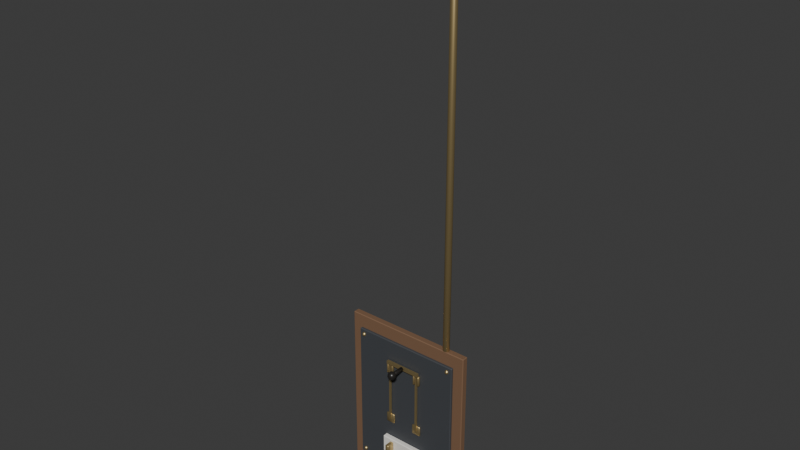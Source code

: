 # Source: study_breaker_board.blend  (saved by Blender 5.2.44; exported with 4.5.12 LTS)
import bpy
from mathutils import Matrix  # noqa: F401  (used for matrix-valued properties, if any)

bpy.ops.wm.read_factory_settings(use_empty=True)
scene = bpy.context.scene
scene.name = 'Scene'

# ---- collections
col_collection = bpy.data.collections.new('Collection'); scene.collection.children.link(col_collection)

# ---- materials (node trees are filled in below, after node groups)
mat_breaker_walnut = bpy.data.materials.new('Breaker walnut')
mat_breaker_walnut.use_backface_culling = True
mat_breaker_slate = bpy.data.materials.new('Breaker slate')
mat_breaker_slate.use_backface_culling = True
mat_breaker_porcelain = bpy.data.materials.new('Breaker porcelain')
mat_breaker_porcelain.use_backface_culling = True
mat_breaker_brass = bpy.data.materials.new('Breaker brass')
mat_breaker_brass.use_backface_culling = True
mat_breaker_ebonite = bpy.data.materials.new('Breaker ebonite')
mat_breaker_ebonite.use_backface_culling = True

# ---- material node trees
mat_breaker_walnut.use_nodes = True; mat_breaker_walnut.node_tree.nodes.clear()
_N = mat_breaker_walnut.node_tree.nodes; _L = mat_breaker_walnut.node_tree.links
n0 = _N.new('ShaderNodeBsdfPrincipled'); n0.name = 'Principled BSDF'; n0.location = (-200, 100)
n0.inputs[0].default_value = (0.2, 0.11, 0.06, 1.0)
n0.inputs[2].default_value = 0.75
n0.inputs[10].default_value = 0.005
n1 = _N.new('ShaderNodeOutputMaterial'); n1.name = 'Material Output'; n1.location = (200, 100)
_L.new(n0.outputs[0], n1.inputs[0])
n1.is_active_output = True
mat_breaker_slate.use_nodes = True; mat_breaker_slate.node_tree.nodes.clear()
_N = mat_breaker_slate.node_tree.nodes; _L = mat_breaker_slate.node_tree.links
n0 = _N.new('ShaderNodeBsdfPrincipled'); n0.name = 'Principled BSDF'; n0.location = (-200, 100)
n0.inputs[0].default_value = (0.055, 0.06, 0.068, 1.0)
n0.inputs[2].default_value = 0.6
n0.inputs[10].default_value = 0.005
n1 = _N.new('ShaderNodeOutputMaterial'); n1.name = 'Material Output'; n1.location = (200, 100)
_L.new(n0.outputs[0], n1.inputs[0])
n1.is_active_output = True
mat_breaker_porcelain.use_nodes = True; mat_breaker_porcelain.node_tree.nodes.clear()
_N = mat_breaker_porcelain.node_tree.nodes; _L = mat_breaker_porcelain.node_tree.links
n0 = _N.new('ShaderNodeBsdfPrincipled'); n0.name = 'Principled BSDF'; n0.location = (-200, 100)
n0.inputs[0].default_value = (0.86, 0.84, 0.78, 1.0)
n0.inputs[2].default_value = 0.3
n0.inputs[10].default_value = 0.005
n1 = _N.new('ShaderNodeOutputMaterial'); n1.name = 'Material Output'; n1.location = (200, 100)
_L.new(n0.outputs[0], n1.inputs[0])
n1.is_active_output = True
mat_breaker_brass.use_nodes = True; mat_breaker_brass.node_tree.nodes.clear()
_N = mat_breaker_brass.node_tree.nodes; _L = mat_breaker_brass.node_tree.links
n0 = _N.new('ShaderNodeBsdfPrincipled'); n0.name = 'Principled BSDF'; n0.location = (-200, 100)
n0.inputs[0].default_value = (0.62, 0.47, 0.22, 1.0)
n0.inputs[1].default_value = 0.85
n0.inputs[2].default_value = 0.4
n0.inputs[10].default_value = 0.005
n1 = _N.new('ShaderNodeOutputMaterial'); n1.name = 'Material Output'; n1.location = (200, 100)
_L.new(n0.outputs[0], n1.inputs[0])
n1.is_active_output = True
mat_breaker_ebonite.use_nodes = True; mat_breaker_ebonite.node_tree.nodes.clear()
_N = mat_breaker_ebonite.node_tree.nodes; _L = mat_breaker_ebonite.node_tree.links
n0 = _N.new('ShaderNodeBsdfPrincipled'); n0.name = 'Principled BSDF'; n0.location = (-200, 100)
n0.inputs[0].default_value = (0.02, 0.018, 0.016, 1.0)
n0.inputs[2].default_value = 0.35
n0.inputs[10].default_value = 0.005
n1 = _N.new('ShaderNodeOutputMaterial'); n1.name = 'Material Output'; n1.location = (200, 100)
_L.new(n0.outputs[0], n1.inputs[0])
n1.is_active_output = True

# ---- world
world_world = bpy.data.worlds.new('World'); scene.world = world_world
world_world.use_nodes = True; world_world.node_tree.nodes.clear()
_N = world_world.node_tree.nodes; _L = world_world.node_tree.links
n0 = _N.new('ShaderNodeOutputWorld'); n0.name = 'World Output'; n0.location = (200, 100)
n1 = _N.new('ShaderNodeBackground'); n1.name = 'Background'; n1.location = (-200, 100)
n1.inputs[0].default_value = (0.05088, 0.05088, 0.05088, 1.0)
_L.new(n1.outputs[0], n0.inputs[0])
n0.is_active_output = True
world_world.color = (0.05088, 0.05088, 0.05088)
world_world.sun_shadow_jitter_overblur = 0.0

# ---- meshes
me_breaker_board_mesh = bpy.data.meshes.new('Breaker_Board_mesh')
me_breaker_board_mesh.from_pydata([(-0.25, -0.025, -0.33), (0.25, -0.025, -0.33), (0.25, 0.0, -0.33), (-0.25, 0.0, -0.33), (-0.25, -0.025, 0.33), (0.25, -0.025, 0.33), (0.25, 0.0, 0.33), (-0.25, 0.0, 0.33), (-0.21, -0.037, -0.28), (0.21, -0.037, -0.28), (0.21, -0.025, -0.28), (-0.21, -0.025, -0.28), (-0.21, -0.037, 0.28), (0.21, -0.037, 0.28), (0.21, -0.025, 0.28), (-0.21, -0.025, 0.28), (-0.19, -0.037, -0.251), (-0.1855, -0.0415, 0.2664), (-0.19, -0.028, -0.26), (-0.1836, -0.04336, 0.26), (-0.19, -0.037, -0.269), (-0.1855, -0.0415, 0.2536), (-0.1855, -0.0325, -0.2536), (-0.1836, -0.03064, -0.26), (-0.1855, -0.0325, -0.2664), (-0.19, -0.037, 0.251), (0.1945, -0.0415, -0.2536), (-0.1836, -0.037, -0.2536), (-0.181, -0.037, -0.26), (-0.1836, -0.037, -0.2664), (-0.1836, -0.037, 0.2536), (-0.181, -0.037, 0.26), (-0.1855, -0.0415, -0.2536), (-0.1836, -0.04336, -0.26), (-0.1855, -0.0415, -0.2664), (-0.1836, -0.037, 0.2664), (-0.19, -0.037, 0.269), (-0.19, -0.04336, -0.2536), (-0.19, -0.046, -0.26), (-0.19, -0.04336, -0.2664), (0.1964, -0.04336, -0.26), (-0.1855, -0.0325, 0.2664), (-0.1945, -0.0415, -0.2536), (-0.1964, -0.04336, -0.26), (-0.1945, -0.0415, -0.2664), (-0.1836, -0.03064, 0.26), (-0.1855, -0.0325, 0.2536), (-0.1964, -0.037, -0.2536), (-0.199, -0.037, -0.26), (-0.1964, -0.037, -0.2664), (0.1945, -0.0415, -0.2664), (0.19, -0.037, -0.269), (-0.1945, -0.0325, -0.2536), (-0.1964, -0.03064, -0.26), (-0.1945, -0.0325, -0.2664), (0.1945, -0.0415, 0.2664), (-0.19, -0.028, 0.26), (-0.19, -0.03064, -0.2536), (0.1964, -0.037, -0.2664), (-0.19, -0.03064, -0.2664), (0.199, -0.037, -0.26), (0.1964, -0.037, -0.2536), (-0.19, -0.04336, 0.2664), (-0.19, -0.046, 0.26), (-0.19, -0.04336, 0.2536), (0.19, -0.037, -0.251), (0.1964, -0.04336, 0.26), (-0.1945, -0.0415, 0.2664), (-0.1964, -0.04336, 0.26), (-0.1945, -0.0415, 0.2536), (0.1945, -0.0325, -0.2536), (0.1964, -0.03064, -0.26), (-0.1964, -0.037, 0.2664), (-0.199, -0.037, 0.26), (-0.1964, -0.037, 0.2536), (0.1945, -0.0325, -0.2664), (0.1945, -0.0415, 0.2536), (-0.1945, -0.0325, 0.2664), (-0.1964, -0.03064, 0.26), (-0.1945, -0.0325, 0.2536), (0.19, -0.037, 0.251), (-0.042, -0.037, -0.07), (-0.19, -0.03064, 0.2664), (0.19, -0.028, -0.26), (-0.19, -0.03064, 0.2536), (0.1964, -0.037, 0.2536), (0.199, -0.037, 0.26), (0.1964, -0.037, 0.2664), (0.19, -0.04336, -0.2536), (0.19, -0.046, -0.26), (0.19, -0.04336, -0.2664), (0.19, -0.037, 0.269), (-0.042, -0.045, -0.07), (0.1855, -0.0415, -0.2536), (0.1836, -0.04336, -0.26), (0.1855, -0.0415, -0.2664), (0.1945, -0.0325, 0.2664), (0.1964, -0.03064, 0.26), (0.1836, -0.037, -0.2536), (0.181, -0.037, -0.26), (0.1836, -0.037, -0.2664), (0.1945, -0.0325, 0.2536), (-0.078, -0.045, -0.07), (0.1855, -0.0325, -0.2536), (0.1836, -0.03064, -0.26), (0.1855, -0.0325, -0.2664), (-0.054, -0.037, 0.19), (-0.046, -0.037, 0.19), (0.19, -0.03064, -0.2536), (0.19, -0.028, 0.26), (0.19, -0.03064, -0.2664), (-0.046, -0.049, 0.19), (-0.054, -0.049, 0.19), (-0.054, -0.037, 0.15), (0.19, -0.04336, 0.2664), (0.19, -0.046, 0.26), (0.19, -0.04336, 0.2536), (-0.046, -0.037, 0.15), (-0.046, -0.049, 0.15), (0.1855, -0.0415, 0.2664), (0.1836, -0.04336, 0.26), (0.1855, -0.0415, 0.2536), (-0.054, -0.049, 0.15), (-0.074, -0.037, 0.19), (0.1836, -0.037, 0.2664), (0.181, -0.037, 0.26), (0.1836, -0.037, 0.2536), (-0.066, -0.037, 0.19), (-0.066, -0.049, 0.19), (0.1855, -0.0325, 0.2664), (0.1836, -0.03064, 0.26), (0.1855, -0.0325, 0.2536), (-0.074, -0.049, 0.19), (-0.074, -0.037, 0.15), (0.19, -0.03064, 0.2664), (-0.066, -0.037, 0.15), (0.19, -0.03064, 0.2536), (-0.066, -0.049, 0.15), (-0.074, -0.049, 0.15), (-0.078, -0.037, -0.07), (-0.078, -0.045, -0.03), (-0.042, -0.045, -0.03), (-0.042, -0.037, -0.03), (-0.078, -0.037, -0.03), (0.046, -0.049, 0.15), (0.054, -0.049, 0.15), (0.054, -0.037, 0.15), (0.046, -0.037, 0.15), (0.046, -0.049, 0.19), (0.054, -0.049, 0.19), (0.054, -0.037, 0.19), (0.046, -0.037, 0.19), (0.066, -0.049, 0.15), (0.074, -0.049, 0.15), (0.074, -0.037, 0.15), (0.066, -0.037, 0.15), (0.066, -0.049, 0.19), (0.074, -0.049, 0.19), (0.074, -0.037, 0.19), (0.066, -0.037, 0.19), (0.042, -0.045, -0.07), (0.078, -0.045, -0.07), (0.078, -0.037, -0.07), (0.042, -0.037, -0.07), (0.042, -0.045, -0.03), (0.078, -0.045, -0.03), (0.078, -0.037, -0.03), (0.042, -0.037, -0.03), (-0.085, -0.057, -0.205), (0.085, -0.057, -0.205), (0.085, -0.037, -0.205), (-0.085, -0.037, -0.205), (-0.085, -0.057, -0.135), (0.085, -0.057, -0.135), (0.085, -0.037, -0.135), (-0.085, -0.037, -0.135), (-0.05, -0.089, -0.196), (-0.034, -0.089, -0.196), (-0.034, -0.057, -0.196), (-0.05, -0.057, -0.196), (-0.05, -0.089, -0.144), (-0.034, -0.089, -0.144), (-0.034, -0.057, -0.144), (-0.05, -0.057, -0.144), (0.034, -0.089, -0.196), (0.05, -0.089, -0.196), (0.05, -0.057, -0.196), (0.034, -0.057, -0.196), (0.034, -0.089, -0.144), (0.05, -0.089, -0.144), (0.05, -0.057, -0.144), (0.034, -0.057, -0.144), (0.17, -0.003, 0.33), (0.17, -0.003, 1.89), (0.1792, -0.006808, 0.33), (0.1792, -0.006808, 1.89), (0.183, -0.016, 0.33), (0.183, -0.016, 1.89), (0.1792, -0.02519, 0.33), (0.1792, -0.02519, 1.89), (0.17, -0.029, 0.33), (0.17, -0.029, 1.89), (0.1608, -0.02519, 0.33), (0.1608, -0.02519, 1.89), (0.157, -0.016, 0.33), (0.157, -0.016, 1.89), (0.1608, -0.006808, 0.33), (0.1608, -0.006808, 1.89)], [], [(0, 3, 2, 1), (4, 5, 6, 7), (0, 1, 5, 4), (1, 2, 6, 5), (2, 3, 7, 6), (3, 0, 4, 7), (8, 11, 10, 9), (12, 13, 14, 15), (8, 9, 13, 12), (9, 10, 14, 13), (10, 11, 15, 14), (11, 8, 12, 15), (20, 59, 24), (18, 57, 22, 23), (59, 18, 23, 24), (57, 16, 22), (20, 24, 29), (23, 22, 27, 28), (24, 23, 28, 29), (22, 16, 27), (20, 29, 34), (28, 27, 32, 33), (29, 28, 33, 34), (27, 16, 32), (20, 34, 39), (33, 32, 37, 38), (34, 33, 38, 39), (32, 16, 37), (20, 39, 44), (38, 37, 42, 43), (39, 38, 43, 44), (37, 16, 42), (42, 16, 47), (20, 44, 49), (43, 42, 47, 48), (44, 43, 48, 49), (49, 48, 53, 54), (47, 16, 52), (20, 49, 54), (48, 47, 52, 53), (54, 53, 18, 59), (52, 16, 57), (20, 54, 59), (53, 52, 57, 18), (56, 82, 41, 45), (84, 56, 45, 46), (25, 84, 46), (82, 36, 41), (25, 46, 30), (45, 41, 35, 31), (46, 45, 31, 30), (41, 36, 35), (31, 35, 17, 19), (35, 36, 17), (30, 31, 19, 21), (25, 30, 21), (17, 36, 62), (21, 19, 63, 64), (19, 17, 62, 63), (25, 21, 64), (62, 36, 67), (25, 64, 69), (63, 62, 67, 68), (64, 63, 68, 69), (68, 67, 72, 73), (25, 69, 74), (67, 36, 72), (69, 68, 73, 74), (74, 73, 78, 79), (73, 72, 77, 78), (25, 74, 79), (72, 36, 77), (77, 36, 82), (79, 78, 56, 84), (78, 77, 82, 56), (25, 79, 84), (110, 83, 71, 75), (51, 110, 75), (108, 65, 70), (83, 108, 70, 71), (75, 71, 60, 58), (70, 65, 61), (51, 75, 58), (71, 70, 61, 60), (58, 60, 40, 50), (60, 61, 26, 40), (51, 58, 50), (61, 65, 26), (26, 65, 88), (51, 50, 90), (40, 26, 88, 89), (50, 40, 89, 90), (88, 65, 93), (51, 90, 95), (89, 88, 93, 94), (90, 89, 94, 95), (93, 65, 98), (95, 94, 99, 100), (94, 93, 98, 99), (51, 95, 100), (51, 100, 105), (98, 65, 103), (100, 99, 104, 105), (99, 98, 103, 104), (104, 103, 108, 83), (51, 105, 110), (103, 65, 108), (105, 104, 83, 110), (136, 109, 97, 101), (80, 136, 101), (134, 91, 96), (109, 134, 96, 97), (80, 101, 85), (97, 96, 87, 86), (96, 91, 87), (101, 97, 86, 85), (86, 87, 55, 66), (80, 85, 76), (87, 91, 55), (85, 86, 66, 76), (80, 76, 116), (66, 55, 114, 115), (76, 66, 115, 116), (55, 91, 114), (115, 114, 119, 120), (80, 116, 121), (116, 115, 120, 121), (114, 91, 119), (120, 119, 124, 125), (80, 121, 126), (119, 91, 124), (121, 120, 125, 126), (125, 124, 129, 130), (80, 126, 131), (124, 91, 129), (126, 125, 130, 131), (131, 130, 109, 136), (130, 129, 134, 109), (80, 131, 136), (129, 91, 134), (138, 133, 135, 137), (132, 128, 127, 123), (138, 137, 128, 132), (137, 135, 127, 128), (135, 133, 123, 127), (133, 138, 132, 123), (122, 113, 117, 118), (112, 111, 107, 106), (122, 118, 111, 112), (118, 117, 107, 111), (117, 113, 106, 107), (113, 122, 112, 106), (102, 139, 81, 92), (140, 141, 142, 143), (102, 92, 141, 140), (92, 81, 142, 141), (81, 139, 143, 142), (139, 102, 140, 143), (144, 147, 146, 145), (148, 149, 150, 151), (144, 145, 149, 148), (145, 146, 150, 149), (146, 147, 151, 150), (147, 144, 148, 151), (152, 155, 154, 153), (156, 157, 158, 159), (152, 153, 157, 156), (153, 154, 158, 157), (154, 155, 159, 158), (155, 152, 156, 159), (160, 163, 162, 161), (164, 165, 166, 167), (160, 161, 165, 164), (161, 162, 166, 165), (162, 163, 167, 166), (163, 160, 164, 167), (168, 171, 170, 169), (172, 173, 174, 175), (168, 169, 173, 172), (169, 170, 174, 173), (170, 171, 175, 174), (171, 168, 172, 175), (176, 179, 178, 177), (180, 181, 182, 183), (176, 177, 181, 180), (177, 178, 182, 181), (178, 179, 183, 182), (179, 176, 180, 183), (184, 187, 186, 185), (188, 189, 190, 191), (184, 185, 189, 188), (185, 186, 190, 189), (186, 187, 191, 190), (187, 184, 188, 191), (192, 193, 195, 194), (194, 195, 197, 196), (196, 197, 199, 198), (198, 199, 201, 200), (200, 201, 203, 202), (202, 203, 205, 204), (195, 193, 207, 205, 203, 201, 199, 197), (204, 205, 207, 206), (206, 207, 193, 192), (192, 194, 196, 198, 200, 202, 204, 206)])
me_breaker_board_mesh.polygons.foreach_set('use_smooth', [0, 0, 0, 0, 0, 0, 0, 0, 0, 0, 0, 0, 1, 1, 1, 1, 1, 1, 1, 1, 1, 1, 1, 1, 1, 1, 1, 1, 1, 1, 1, 1, 1, 1, 1, 1, 1, 1, 1, 1, 1, 1, 1, 1, 1, 1, 1, 1, 1, 1, 1, 1, 1, 1, 1, 1, 1, 1, 1, 1, 1, 1, 1, 1, 1, 1, 1, 1, 1, 1, 1, 1, 1, 1, 1, 1, 1, 1, 1, 1, 1, 1, 1, 1, 1, 1, 1, 1, 1, 1, 1, 1, 1, 1, 1, 1, 1, 1, 1, 1, 1, 1, 1, 1, 1, 1, 1, 1, 1, 1, 1, 1, 1, 1, 1, 1, 1, 1, 1, 1, 1, 1, 1, 1, 1, 1, 1, 1, 1, 1, 1, 1, 1, 1, 1, 1, 1, 1, 1, 1, 1, 1, 1, 1, 1, 1, 1, 1, 1, 1, 1, 1, 1, 1, 1, 1, 1, 1, 1, 1, 1, 1, 1, 1, 1, 1, 1, 1, 1, 1, 1, 1, 1, 1, 1, 1, 0, 0, 0, 0, 0, 0, 1, 1, 1, 1, 1, 1, 1, 1, 1, 1, 1, 1, 1, 1, 1, 1, 1, 1, 1, 1, 1, 0])
me_breaker_board_mesh.polygons.foreach_set('material_index', [0, 0, 0, 0, 0, 0, 1, 1, 1, 1, 1, 1, 3, 3, 3, 3, 3, 3, 3, 3, 3, 3, 3, 3, 3, 3, 3, 3, 3, 3, 3, 3, 3, 3, 3, 3, 3, 3, 3, 3, 3, 3, 3, 3, 3, 3, 3, 3, 3, 3, 3, 3, 3, 3, 3, 3, 3, 3, 3, 3, 3, 3, 3, 3, 3, 3, 3, 3, 3, 3, 3, 3, 3, 3, 3, 3, 3, 3, 3, 3, 3, 3, 3, 3, 3, 3, 3, 3, 3, 3, 3, 3, 3, 3, 3, 3, 3, 3, 3, 3, 3, 3, 3, 3, 3, 3, 3, 3, 3, 3, 3, 3, 3, 3, 3, 3, 3, 3, 3, 3, 3, 3, 3, 3, 3, 3, 3, 3, 3, 3, 3, 3, 3, 3, 3, 3, 3, 3, 3, 3, 3, 3, 3, 3, 3, 3, 3, 3, 3, 3, 3, 3, 3, 3, 3, 3, 3, 3, 3, 3, 3, 3, 3, 3, 3, 3, 3, 3, 3, 3, 3, 3, 3, 3, 3, 3, 2, 2, 2, 2, 2, 2, 3, 3, 3, 3, 3, 3, 3, 3, 3, 3, 3, 3, 3, 3, 3, 3, 3, 3, 3, 3, 3, 0])
_uv = me_breaker_board_mesh.uv_layers.new(name='Float2')
_uv.uv.foreach_set('vector', [-0.5, -0.05, -0.5, 0.0, 0.5, 0.0, 0.5, -0.05, -0.5, -0.05, 0.5, -0.05, 0.5, 0.0, -0.5, 0.0, -0.5, -0.66, 0.5, -0.66, 0.5, 0.66, -0.5, 0.66, -0.05, -0.66, 0.0, -0.66, 0.0, 0.66, -0.05, 0.66, 0.5, -0.66, -0.5, -0.66, -0.5, 0.66, 0.5, 0.66, 0.0, -0.66, -0.05, -0.66, -0.05, 0.66, 0.0, 0.66, -0.42, -0.074, -0.42, -0.05, 0.42, -0.05, 0.42, -0.074, -0.42, -0.074, 0.42, -0.074, 0.42, -0.05, -0.42, -0.05, -0.42, -0.56, 0.42, -0.56, 0.42, 0.56, -0.42, 0.56, -0.074, -0.56, -0.05, -0.56, -0.05, 0.56, -0.074, 0.56, 0.42, -0.56, -0.42, -0.56, -0.42, 0.56, 0.42, 0.56, -0.05, -0.56, -0.074, -0.56, -0.074, 0.56, -0.05, 0.56, -0.38, -0.074, -0.38, -0.06127, -0.371, -0.065, -0.38, -0.52, -0.38, -0.5073, -0.371, -0.5073, -0.3673, -0.52, -0.38, -0.5327, -0.38, -0.52, -0.3673, -0.52, -0.371, -0.5327, -0.38, -0.06127, -0.38, -0.074, -0.371, -0.065, -0.38, -0.074, -0.371, -0.065, -0.3673, -0.074, -0.06127, -0.52, -0.065, -0.5073, -0.074, -0.5073, -0.074, -0.52, -0.065, -0.5327, -0.06127, -0.52, -0.074, -0.52, -0.074, -0.5327, -0.371, -0.065, -0.38, -0.074, -0.3673, -0.074, -0.38, -0.074, -0.3673, -0.074, -0.371, -0.083, -0.074, -0.52, -0.074, -0.5073, -0.083, -0.5073, -0.08673, -0.52, -0.074, -0.5327, -0.074, -0.52, -0.08673, -0.52, -0.083, -0.5327, -0.3673, -0.074, -0.38, -0.074, -0.371, -0.083, -0.38, -0.074, -0.371, -0.083, -0.38, -0.08673, -0.3673, -0.52, -0.371, -0.5073, -0.38, -0.5073, -0.38, -0.52, -0.371, -0.5327, -0.3673, -0.52, -0.38, -0.52, -0.38, -0.5327, -0.371, -0.083, -0.38, -0.074, -0.38, -0.08673, -0.38, -0.074, -0.38, -0.08673, -0.389, -0.083, -0.38, -0.52, -0.38, -0.5073, -0.389, -0.5073, -0.3927, -0.52, -0.38, -0.5327, -0.38, -0.52, -0.3927, -0.52, -0.389, -0.5327, -0.38, -0.08673, -0.38, -0.074, -0.389, -0.083, -0.389, -0.083, -0.38, -0.074, -0.3927, -0.074, -0.38, -0.074, -0.389, -0.083, -0.3927, -0.074, -0.08673, -0.52, -0.083, -0.5073, -0.074, -0.5073, -0.074, -0.52, -0.083, -0.5327, -0.08673, -0.52, -0.074, -0.52, -0.074, -0.5327, -0.074, -0.5327, -0.074, -0.52, -0.06127, -0.52, -0.065, -0.5327, -0.3927, -0.074, -0.38, -0.074, -0.389, -0.065, -0.38, -0.074, -0.3927, -0.074, -0.389, -0.065, -0.074, -0.52, -0.074, -0.5073, -0.065, -0.5073, -0.06127, -0.52, -0.389, -0.5327, -0.3927, -0.52, -0.38, -0.52, -0.38, -0.5327, -0.389, -0.065, -0.38, -0.074, -0.38, -0.06127, -0.38, -0.074, -0.389, -0.065, -0.38, -0.06127, -0.3927, -0.52, -0.389, -0.5073, -0.38, -0.5073, -0.38, -0.52, -0.38, 0.52, -0.38, 0.5327, -0.371, 0.5327, -0.3673, 0.52, -0.38, 0.5073, -0.38, 0.52, -0.3673, 0.52, -0.371, 0.5073, -0.38, -0.074, -0.38, -0.06127, -0.371, -0.065, -0.38, -0.06127, -0.38, -0.074, -0.371, -0.065, -0.38, -0.074, -0.371, -0.065, -0.3673, -0.074, -0.06127, 0.52, -0.065, 0.5327, -0.074, 0.5327, -0.074, 0.52, -0.065, 0.5073, -0.06127, 0.52, -0.074, 0.52, -0.074, 0.5073, -0.371, -0.065, -0.38, -0.074, -0.3673, -0.074, -0.074, 0.52, -0.074, 0.5327, -0.083, 0.5327, -0.08673, 0.52, -0.3673, -0.074, -0.38, -0.074, -0.371, -0.083, -0.074, 0.5073, -0.074, 0.52, -0.08673, 0.52, -0.083, 0.5073, -0.38, -0.074, -0.3673, -0.074, -0.371, -0.083, -0.371, -0.083, -0.38, -0.074, -0.38, -0.08673, -0.371, 0.5073, -0.3673, 0.52, -0.38, 0.52, -0.38, 0.5073, -0.3673, 0.52, -0.371, 0.5327, -0.38, 0.5327, -0.38, 0.52, -0.38, -0.074, -0.371, -0.083, -0.38, -0.08673, -0.38, -0.08673, -0.38, -0.074, -0.389, -0.083, -0.38, -0.074, -0.38, -0.08673, -0.389, -0.083, -0.38, 0.52, -0.38, 0.5327, -0.389, 0.5327, -0.3927, 0.52, -0.38, 0.5073, -0.38, 0.52, -0.3927, 0.52, -0.389, 0.5073, -0.08673, 0.52, -0.083, 0.5327, -0.074, 0.5327, -0.074, 0.52, -0.38, -0.074, -0.389, -0.083, -0.3927, -0.074, -0.389, -0.083, -0.38, -0.074, -0.3927, -0.074, -0.083, 0.5073, -0.08673, 0.52, -0.074, 0.52, -0.074, 0.5073, -0.074, 0.5073, -0.074, 0.52, -0.06127, 0.52, -0.065, 0.5073, -0.074, 0.52, -0.074, 0.5327, -0.065, 0.5327, -0.06127, 0.52, -0.38, -0.074, -0.3927, -0.074, -0.389, -0.065, -0.3927, -0.074, -0.38, -0.074, -0.389, -0.065, -0.389, -0.065, -0.38, -0.074, -0.38, -0.06127, -0.389, 0.5073, -0.3927, 0.52, -0.38, 0.52, -0.38, 0.5073, -0.3927, 0.52, -0.389, 0.5327, -0.38, 0.5327, -0.38, 0.52, -0.38, -0.074, -0.389, -0.065, -0.38, -0.06127, 0.38, -0.5327, 0.38, -0.52, 0.3927, -0.52, 0.389, -0.5327, 0.38, -0.074, 0.38, -0.06127, 0.389, -0.065, 0.38, -0.06127, 0.38, -0.074, 0.389, -0.065, 0.38, -0.52, 0.38, -0.5073, 0.389, -0.5073, 0.3927, -0.52, -0.065, -0.5327, -0.06127, -0.52, -0.074, -0.52, -0.074, -0.5327, 0.389, -0.065, 0.38, -0.074, 0.3927, -0.074, 0.38, -0.074, 0.389, -0.065, 0.3927, -0.074, -0.06127, -0.52, -0.065, -0.5073, -0.074, -0.5073, -0.074, -0.52, -0.074, -0.5327, -0.074, -0.52, -0.08673, -0.52, -0.083, -0.5327, -0.074, -0.52, -0.074, -0.5073, -0.083, -0.5073, -0.08673, -0.52, 0.38, -0.074, 0.3927, -0.074, 0.389, -0.083, 0.3927, -0.074, 0.38, -0.074, 0.389, -0.083, 0.389, -0.083, 0.38, -0.074, 0.38, -0.08673, 0.38, -0.074, 0.389, -0.083, 0.38, -0.08673, 0.3927, -0.52, 0.389, -0.5073, 0.38, -0.5073, 0.38, -0.52, 0.389, -0.5327, 0.3927, -0.52, 0.38, -0.52, 0.38, -0.5327, 0.38, -0.08673, 0.38, -0.074, 0.371, -0.083, 0.38, -0.074, 0.38, -0.08673, 0.371, -0.083, 0.38, -0.52, 0.38, -0.5073, 0.371, -0.5073, 0.3673, -0.52, 0.38, -0.5327, 0.38, -0.52, 0.3673, -0.52, 0.371, -0.5327, 0.371, -0.083, 0.38, -0.074, 0.3673, -0.074, -0.083, -0.5327, -0.08673, -0.52, -0.074, -0.52, -0.074, -0.5327, -0.08673, -0.52, -0.083, -0.5073, -0.074, -0.5073, -0.074, -0.52, 0.38, -0.074, 0.371, -0.083, 0.3673, -0.074, 0.38, -0.074, 0.3673, -0.074, 0.371, -0.065, 0.3673, -0.074, 0.38, -0.074, 0.371, -0.065, -0.074, -0.5327, -0.074, -0.52, -0.06127, -0.52, -0.065, -0.5327, -0.074, -0.52, -0.074, -0.5073, -0.065, -0.5073, -0.06127, -0.52, 0.3673, -0.52, 0.371, -0.5073, 0.38, -0.5073, 0.38, -0.52, 0.38, -0.074, 0.371, -0.065, 0.38, -0.06127, 0.371, -0.065, 0.38, -0.074, 0.38, -0.06127, 0.371, -0.5327, 0.3673, -0.52, 0.38, -0.52, 0.38, -0.5327, 0.38, 0.5073, 0.38, 0.52, 0.3927, 0.52, 0.389, 0.5073, 0.38, -0.074, 0.38, -0.06127, 0.389, -0.065, 0.38, -0.06127, 0.38, -0.074, 0.389, -0.065, 0.38, 0.52, 0.38, 0.5327, 0.389, 0.5327, 0.3927, 0.52, 0.38, -0.074, 0.389, -0.065, 0.3927, -0.074, -0.06127, 0.52, -0.065, 0.5327, -0.074, 0.5327, -0.074, 0.52, 0.389, -0.065, 0.38, -0.074, 0.3927, -0.074, -0.065, 0.5073, -0.06127, 0.52, -0.074, 0.52, -0.074, 0.5073, -0.074, 0.52, -0.074, 0.5327, -0.083, 0.5327, -0.08673, 0.52, 0.38, -0.074, 0.3927, -0.074, 0.389, -0.083, 0.3927, -0.074, 0.38, -0.074, 0.389, -0.083, -0.074, 0.5073, -0.074, 0.52, -0.08673, 0.52, -0.083, 0.5073, 0.38, -0.074, 0.389, -0.083, 0.38, -0.08673, 0.3927, 0.52, 0.389, 0.5327, 0.38, 0.5327, 0.38, 0.52, 0.389, 0.5073, 0.3927, 0.52, 0.38, 0.52, 0.38, 0.5073, 0.389, -0.083, 0.38, -0.074, 0.38, -0.08673, 0.38, 0.52, 0.38, 0.5327, 0.371, 0.5327, 0.3673, 0.52, 0.38, -0.074, 0.38, -0.08673, 0.371, -0.083, 0.38, 0.5073, 0.38, 0.52, 0.3673, 0.52, 0.371, 0.5073, 0.38, -0.08673, 0.38, -0.074, 0.371, -0.083, -0.08673, 0.52, -0.083, 0.5327, -0.074, 0.5327, -0.074, 0.52, 0.38, -0.074, 0.371, -0.083, 0.3673, -0.074, 0.371, -0.083, 0.38, -0.074, 0.3673, -0.074, -0.083, 0.5073, -0.08673, 0.52, -0.074, 0.52, -0.074, 0.5073, -0.074, 0.52, -0.074, 0.5327, -0.065, 0.5327, -0.06127, 0.52, 0.38, -0.074, 0.3673, -0.074, 0.371, -0.065, 0.3673, -0.074, 0.38, -0.074, 0.371, -0.065, -0.074, 0.5073, -0.074, 0.52, -0.06127, 0.52, -0.065, 0.5073, 0.371, 0.5073, 0.3673, 0.52, 0.38, 0.52, 0.38, 0.5073, 0.3673, 0.52, 0.371, 0.5327, 0.38, 0.5327, 0.38, 0.52, 0.38, -0.074, 0.371, -0.065, 0.38, -0.06127, 0.371, -0.065, 0.38, -0.074, 0.38, -0.06127, -0.148, -0.098, -0.148, -0.074, -0.132, -0.074, -0.132, -0.098, -0.148, -0.098, -0.132, -0.098, -0.132, -0.074, -0.148, -0.074, -0.148, 0.3, -0.132, 0.3, -0.132, 0.38, -0.148, 0.38, -0.098, 0.3, -0.074, 0.3, -0.074, 0.38, -0.098, 0.38, -0.132, 0.3, -0.148, 0.3, -0.148, 0.38, -0.132, 0.38, -0.074, 0.3, -0.098, 0.3, -0.098, 0.38, -0.074, 0.38, -0.108, -0.098, -0.108, -0.074, -0.092, -0.074, -0.092, -0.098, -0.108, -0.098, -0.092, -0.098, -0.092, -0.074, -0.108, -0.074, -0.108, 0.3, -0.092, 0.3, -0.092, 0.38, -0.108, 0.38, -0.098, 0.3, -0.074, 0.3, -0.074, 0.38, -0.098, 0.38, -0.092, 0.3, -0.108, 0.3, -0.108, 0.38, -0.092, 0.38, -0.074, 0.3, -0.098, 0.3, -0.098, 0.38, -0.074, 0.38, -0.156, -0.09, -0.156, -0.074, -0.084, -0.074, -0.084, -0.09, -0.156, -0.09, -0.084, -0.09, -0.084, -0.074, -0.156, -0.074, -0.156, -0.14, -0.084, -0.14, -0.084, -0.06, -0.156, -0.06, -0.09, -0.14, -0.074, -0.14, -0.074, -0.06, -0.09, -0.06, -0.084, -0.14, -0.156, -0.14, -0.156, -0.06, -0.084, -0.06, -0.074, -0.14, -0.09, -0.14, -0.09, -0.06, -0.074, -0.06, 0.092, -0.098, 0.092, -0.074, 0.108, -0.074, 0.108, -0.098, 0.092, -0.098, 0.108, -0.098, 0.108, -0.074, 0.092, -0.074, 0.092, 0.3, 0.108, 0.3, 0.108, 0.38, 0.092, 0.38, -0.098, 0.3, -0.074, 0.3, -0.074, 0.38, -0.098, 0.38, 0.108, 0.3, 0.092, 0.3, 0.092, 0.38, 0.108, 0.38, -0.074, 0.3, -0.098, 0.3, -0.098, 0.38, -0.074, 0.38, 0.132, -0.098, 0.132, -0.074, 0.148, -0.074, 0.148, -0.098, 0.132, -0.098, 0.148, -0.098, 0.148, -0.074, 0.132, -0.074, 0.132, 0.3, 0.148, 0.3, 0.148, 0.38, 0.132, 0.38, -0.098, 0.3, -0.074, 0.3, -0.074, 0.38, -0.098, 0.38, 0.148, 0.3, 0.132, 0.3, 0.132, 0.38, 0.148, 0.38, -0.074, 0.3, -0.098, 0.3, -0.098, 0.38, -0.074, 0.38, 0.084, -0.09, 0.084, -0.074, 0.156, -0.074, 0.156, -0.09, 0.084, -0.09, 0.156, -0.09, 0.156, -0.074, 0.084, -0.074, 0.084, -0.14, 0.156, -0.14, 0.156, -0.06, 0.084, -0.06, -0.09, -0.14, -0.074, -0.14, -0.074, -0.06, -0.09, -0.06, 0.156, -0.14, 0.084, -0.14, 0.084, -0.06, 0.156, -0.06, -0.074, -0.14, -0.09, -0.14, -0.09, -0.06, -0.074, -0.06, -0.17, -0.114, -0.17, -0.074, 0.17, -0.074, 0.17, -0.114, -0.17, -0.114, 0.17, -0.114, 0.17, -0.074, -0.17, -0.074, -0.17, -0.41, 0.17, -0.41, 0.17, -0.27, -0.17, -0.27, -0.114, -0.41, -0.074, -0.41, -0.074, -0.27, -0.114, -0.27, 0.17, -0.41, -0.17, -0.41, -0.17, -0.27, 0.17, -0.27, -0.074, -0.41, -0.114, -0.41, -0.114, -0.27, -0.074, -0.27, -0.1, -0.178, -0.1, -0.114, -0.068, -0.114, -0.068, -0.178, -0.1, -0.178, -0.068, -0.178, -0.068, -0.114, -0.1, -0.114, -0.1, -0.392, -0.068, -0.392, -0.068, -0.288, -0.1, -0.288, -0.178, -0.392, -0.114, -0.392, -0.114, -0.288, -0.178, -0.288, -0.068, -0.392, -0.1, -0.392, -0.1, -0.288, -0.068, -0.288, -0.114, -0.392, -0.178, -0.392, -0.178, -0.288, -0.114, -0.288, 0.068, -0.178, 0.068, -0.114, 0.1, -0.114, 0.1, -0.178, 0.068, -0.178, 0.1, -0.178, 0.1, -0.114, 0.068, -0.114, 0.068, -0.392, 0.1, -0.392, 0.1, -0.288, 0.068, -0.288, -0.178, -0.392, -0.114, -0.392, -0.114, -0.288, -0.178, -0.288, 0.1, -0.392, 0.068, -0.392, 0.068, -0.288, 0.1, -0.288, -0.114, -0.392, -0.178, -0.392, -0.178, -0.288, -0.114, -0.288, 0.34, 0.66, 0.34, 3.78, 0.3584, 3.78, 0.3584, 0.66, -0.01362, 0.66, -0.01362, 3.78, -0.032, 3.78, -0.032, 0.66, -0.032, 0.66, -0.032, 3.78, -0.05038, 3.78, -0.05038, 0.66, 0.3584, 0.66, 0.3584, 3.78, 0.34, 3.78, 0.34, 0.66, 0.34, 0.66, 0.34, 3.78, 0.3216, 3.78, 0.3216, 0.66, -0.05038, 0.66, -0.05038, 3.78, -0.032, 3.78, -0.032, 0.66, 0.3584, -0.01362, 0.34, -0.006, 0.3216, -0.01362, 0.314, -0.032, 0.3216, -0.05038, 0.34, -0.058, 0.3584, -0.05038, 0.366, -0.032, -0.032, 0.66, -0.032, 3.78, -0.01362, 3.78, -0.01362, 0.66, 0.3216, 0.66, 0.3216, 3.78, 0.34, 3.78, 0.34, 0.66, 0.34, -0.006, 0.3584, -0.01362, 0.366, -0.032, 0.3584, -0.05038, 0.34, -0.058, 0.3216, -0.05038, 0.314, -0.032, 0.3216, -0.01362])
me_breaker_board_mesh.materials.append(mat_breaker_walnut)
me_breaker_board_mesh.materials.append(mat_breaker_slate)
me_breaker_board_mesh.materials.append(mat_breaker_porcelain)
me_breaker_board_mesh.materials.append(mat_breaker_brass)
me_breaker_board_mesh.materials.append(mat_breaker_ebonite)
me_breaker_board_mesh.update()
me_leverpivot_mesh = bpy.data.meshes.new('LeverPivot_mesh')
me_leverpivot_mesh.from_pydata([(-0.064, -0.003, 0.0), (-0.056, -0.003, 0.0), (-0.056, 0.003, 0.0), (-0.064, 0.003, 0.0), (-0.064, -0.003, 0.24), (-0.056, -0.003, 0.24), (-0.056, 0.003, 0.24), (-0.064, 0.003, 0.24), (0.056, -0.003, 0.0), (0.064, -0.003, 0.0), (0.064, 0.003, 0.0), (0.056, 0.003, 0.0), (0.056, -0.003, 0.24), (0.064, -0.003, 0.24), (0.064, 0.003, 0.24), (0.056, 0.003, 0.24), (-0.07, -0.009, 0.242), (0.07, -0.009, 0.242), (0.07, 0.001, 0.242), (-0.07, 0.001, 0.242), (-0.07, -0.009, 0.254), (0.07, -0.009, 0.254), (0.07, 0.001, 0.254), (-0.07, 0.001, 0.254), (0.0, -0.063, 0.264), (0.0, -0.008, 0.256), (0.0, -0.058, 0.256), (0.005657, -0.008, 0.2537), (0.005657, -0.058, 0.2537), (0.008, -0.008, 0.248), (0.008, -0.058, 0.248), (0.005657, -0.008, 0.2423), (0.005657, -0.058, 0.2423), (0.0, -0.008, 0.24), (0.0, -0.058, 0.24), (-0.005657, -0.008, 0.2423), (-0.005657, -0.058, 0.2423), (-0.008, -0.008, 0.248), (-0.008, -0.058, 0.248), (-0.005657, -0.008, 0.2537), (-0.005657, -0.058, 0.2537), (0.0, -0.04914, 0.256), (0.0, -0.04914, 0.24), (0.0, -0.063, 0.232), (0.004702, -0.05653, 0.2619), (0.008145, -0.05179, 0.256), (0.009405, -0.05006, 0.248), (0.008145, -0.05179, 0.24), (0.004702, -0.05653, 0.2341), (0.007608, -0.06053, 0.2619), (0.01318, -0.05872, 0.256), (0.01522, -0.05806, 0.248), (0.01318, -0.05872, 0.24), (0.007608, -0.06053, 0.2341), (0.007608, -0.06547, 0.2619), (0.01318, -0.06728, 0.256), (0.01522, -0.06794, 0.248), (0.01318, -0.06728, 0.24), (0.007608, -0.06547, 0.2341), (0.004702, -0.06947, 0.2619), (0.008145, -0.07421, 0.256), (0.009405, -0.07594, 0.248), (0.008145, -0.07421, 0.24), (0.004702, -0.06947, 0.2341), (0.0, -0.071, 0.2619), (0.0, -0.07686, 0.256), (0.0, -0.079, 0.248), (0.0, -0.07686, 0.24), (0.0, -0.071, 0.2341), (-0.004702, -0.06947, 0.2619), (-0.008145, -0.07421, 0.256), (-0.009405, -0.07594, 0.248), (-0.008145, -0.07421, 0.24), (-0.004702, -0.06947, 0.2341), (-0.007608, -0.06547, 0.2619), (-0.01318, -0.06728, 0.256), (-0.01522, -0.06794, 0.248), (-0.01318, -0.06728, 0.24), (-0.007608, -0.06547, 0.2341), (-0.007608, -0.06053, 0.2619), (-0.01318, -0.05872, 0.256), (-0.01522, -0.05806, 0.248), (-0.01318, -0.05872, 0.24), (-0.007608, -0.06053, 0.2341), (-0.004702, -0.05653, 0.2619), (-0.008145, -0.05179, 0.256), (-0.009405, -0.05006, 0.248), (-0.008145, -0.05179, 0.24), (-0.004702, -0.05653, 0.2341), (-2.328e-10, -0.055, 0.2619), (-4.657e-10, -0.047, 0.248), (-2.328e-10, -0.055, 0.2341)], [], [(0, 3, 2, 1), (4, 5, 6, 7), (0, 1, 5, 4), (1, 2, 6, 5), (2, 3, 7, 6), (3, 0, 4, 7), (8, 11, 10, 9), (12, 13, 14, 15), (8, 9, 13, 12), (9, 10, 14, 13), (10, 11, 15, 14), (11, 8, 12, 15), (16, 19, 18, 17), (20, 21, 22, 23), (16, 17, 21, 20), (17, 18, 22, 21), (18, 19, 23, 22), (19, 16, 20, 23), (49, 24, 54), (48, 47, 52, 53), (25, 26, 28, 27), (53, 52, 57, 58), (42, 90, 46, 47), (27, 28, 30, 29), (44, 24, 49), (89, 24, 44), (29, 30, 32, 31), (47, 46, 51, 52), (91, 42, 47, 48), (31, 32, 34, 33), (43, 48, 53), (41, 89, 44, 45), (33, 34, 36, 35), (46, 45, 50, 51), (43, 91, 48), (35, 36, 38, 37), (28, 26, 40, 38, 36, 34, 32, 30), (90, 41, 45, 46), (37, 38, 40, 39), (51, 50, 55, 56), (45, 44, 49, 50), (39, 40, 26, 25), (25, 27, 29, 31, 33, 35, 37, 39), (52, 51, 56, 57), (50, 49, 54, 55), (43, 53, 58), (54, 24, 59), (58, 57, 62, 63), (57, 56, 61, 62), (55, 54, 59, 60), (43, 58, 63), (56, 55, 60, 61), (63, 62, 67, 68), (62, 61, 66, 67), (60, 59, 64, 65), (43, 63, 68), (61, 60, 65, 66), (59, 24, 64), (67, 66, 71, 72), (65, 64, 69, 70), (43, 68, 73), (66, 65, 70, 71), (64, 24, 69), (68, 67, 72, 73), (72, 71, 76, 77), (70, 69, 74, 75), (43, 73, 78), (71, 70, 75, 76), (69, 24, 74), (73, 72, 77, 78), (77, 76, 81, 82), (75, 74, 79, 80), (43, 78, 83), (76, 75, 80, 81), (74, 24, 79), (78, 77, 82, 83), (80, 79, 84, 85), (43, 83, 88), (81, 80, 85, 86), (79, 24, 84), (83, 82, 87, 88), (82, 81, 86, 87), (43, 88, 91), (86, 85, 41, 90), (84, 24, 89), (88, 87, 42, 91), (87, 86, 90, 42), (85, 84, 89, 41)])
me_leverpivot_mesh.polygons.foreach_set('use_smooth', [0, 0, 0, 0, 0, 0, 0, 0, 0, 0, 0, 0, 0, 0, 0, 0, 0, 0, 1, 1, 1, 1, 1, 1, 1, 1, 1, 1, 1, 1, 1, 1, 1, 1, 1, 1, 1, 1, 1, 1, 1, 1, 0, 1, 1, 1, 1, 1, 1, 1, 1, 1, 1, 1, 1, 1, 1, 1, 1, 1, 1, 1, 1, 1, 1, 1, 1, 1, 1, 1, 1, 1, 1, 1, 1, 1, 1, 1, 1, 1, 1, 1, 1, 1, 1, 1, 1, 1])
me_leverpivot_mesh.polygons.foreach_set('material_index', [3, 3, 3, 3, 3, 3, 3, 3, 3, 3, 3, 3, 3, 3, 3, 3, 3, 3, 4, 4, 4, 4, 4, 4, 4, 4, 4, 4, 4, 4, 4, 4, 4, 4, 4, 4, 4, 4, 4, 4, 4, 4, 3, 4, 4, 4, 4, 4, 4, 4, 4, 4, 4, 4, 4, 4, 4, 4, 4, 4, 4, 4, 4, 4, 4, 4, 4, 4, 4, 4, 4, 4, 4, 4, 4, 4, 4, 4, 4, 4, 4, 4, 4, 4, 4, 4, 4, 4])
_uv = me_leverpivot_mesh.uv_layers.new(name='Float2')
_uv.uv.foreach_set('vector', [-0.128, -0.094, -0.128, -0.082, -0.112, -0.082, -0.112, -0.094, -0.128, -0.094, -0.112, -0.094, -0.112, -0.082, -0.128, -0.082, -0.128, -0.1, -0.112, -0.1, -0.112, 0.38, -0.128, 0.38, -0.094, -0.1, -0.082, -0.1, -0.082, 0.38, -0.094, 0.38, -0.112, -0.1, -0.128, -0.1, -0.128, 0.38, -0.112, 0.38, -0.082, -0.1, -0.094, -0.1, -0.094, 0.38, -0.082, 0.38, 0.112, -0.094, 0.112, -0.082, 0.128, -0.082, 0.128, -0.094, 0.112, -0.094, 0.128, -0.094, 0.128, -0.082, 0.112, -0.082, 0.112, -0.1, 0.128, -0.1, 0.128, 0.38, 0.112, 0.38, -0.094, -0.1, -0.082, -0.1, -0.082, 0.38, -0.094, 0.38, 0.128, -0.1, 0.112, -0.1, 0.112, 0.38, 0.128, 0.38, -0.082, -0.1, -0.094, -0.1, -0.094, 0.38, -0.082, 0.38, -0.14, -0.106, -0.14, -0.086, 0.14, -0.086, 0.14, -0.106, -0.14, -0.106, 0.14, -0.106, 0.14, -0.086, -0.14, -0.086, -0.14, 0.384, 0.14, 0.384, 0.14, 0.408, -0.14, 0.408, -0.106, 0.384, -0.086, 0.384, -0.086, 0.408, -0.106, 0.408, 0.14, 0.384, -0.14, 0.384, -0.14, 0.408, 0.14, 0.408, -0.086, 0.384, -0.106, 0.384, -0.106, 0.408, -0.086, 0.408, 0.01522, -0.2091, 0.0, -0.214, 0.01522, -0.2189, 0.009405, -0.2011, 0.01629, -0.1916, 0.02636, -0.2054, 0.01522, -0.2091, 0.0, -0.104, 0.0, -0.204, 0.01131, -0.204, 0.01131, -0.104, -0.2091, 0.3683, -0.2054, 0.38, -0.2226, 0.38, -0.2189, 0.3683, 0.0, 0.38, -9.313e-10, 0.396, 0.01881, 0.396, 0.01629, 0.38, -0.104, 0.4073, -0.204, 0.4073, -0.204, 0.396, -0.104, 0.396, 0.009405, -0.2011, 0.0, -0.214, 0.01522, -0.2091, -4.657e-10, -0.198, 0.0, -0.214, 0.009405, -0.2011, -0.104, 0.396, -0.204, 0.396, -0.204, 0.3847, -0.104, 0.3847, -0.1916, 0.38, -0.1881, 0.396, -0.2041, 0.396, -0.2054, 0.38, -4.657e-10, 0.3683, 0.0, 0.38, 0.01629, 0.38, 0.009405, 0.3683, 0.01131, -0.104, 0.01131, -0.204, 0.0, -0.204, 0.0, -0.104, 0.0, -0.214, 0.009405, -0.2011, 0.01522, -0.2091, 0.0, 0.412, -4.657e-10, 0.4237, 0.009405, 0.4237, 0.01629, 0.412, 0.0, -0.104, 0.0, -0.204, -0.01131, -0.204, -0.01131, -0.104, -0.1881, 0.396, -0.1916, 0.412, -0.2054, 0.412, -0.2041, 0.396, 0.0, -0.214, -4.657e-10, -0.198, 0.009405, -0.2011, -0.104, 0.3847, -0.204, 0.3847, -0.204, 0.396, -0.104, 0.396, 0.01131, 0.4073, 0.0, 0.412, -0.01131, 0.4073, -0.016, 0.396, -0.01131, 0.3847, 0.0, 0.38, 0.01131, 0.3847, 0.016, 0.396, -9.313e-10, 0.396, 0.0, 0.412, 0.01629, 0.412, 0.01881, 0.396, -0.104, 0.396, -0.204, 0.396, -0.204, 0.4073, -0.104, 0.4073, -0.2041, 0.396, -0.2054, 0.412, -0.2226, 0.412, -0.2239, 0.396, 0.01629, -0.1916, 0.009405, -0.2011, 0.01522, -0.2091, 0.02636, -0.2054, -0.01131, -0.104, -0.01131, -0.204, 0.0, -0.204, 0.0, -0.104, 0.0, 0.412, 0.01131, 0.4073, 0.016, 0.396, 0.01131, 0.3847, 0.0, 0.38, -0.01131, 0.3847, -0.016, 0.396, -0.01131, 0.4073, -0.2054, 0.38, -0.2041, 0.396, -0.2239, 0.396, -0.2226, 0.38, -0.2054, 0.412, -0.2091, 0.4237, -0.2189, 0.4237, -0.2226, 0.412, 0.0, -0.214, 0.01522, -0.2091, 0.01522, -0.2189, 0.01522, -0.2189, 0.0, -0.214, 0.009405, -0.2269, 0.01522, -0.2189, 0.02636, -0.2226, 0.01629, -0.2364, 0.009405, -0.2269, -0.2226, 0.38, -0.2239, 0.396, -0.2399, 0.396, -0.2364, 0.38, 0.02636, -0.2226, 0.01522, -0.2189, 0.009405, -0.2269, 0.01629, -0.2364, 0.0, -0.214, 0.01522, -0.2189, 0.009405, -0.2269, -0.2239, 0.396, -0.2226, 0.412, -0.2364, 0.412, -0.2399, 0.396, 0.009405, 0.3683, 0.01629, 0.38, 0.0, 0.38, 0.0, 0.3683, 0.01629, 0.38, 0.01881, 0.396, 0.0, 0.396, 0.0, 0.38, 0.01629, 0.412, 0.009405, 0.4237, 0.0, 0.4237, 0.0, 0.412, 0.0, -0.214, 0.009405, -0.2269, 0.0, -0.23, 0.01881, 0.396, 0.01629, 0.412, 0.0, 0.412, 0.0, 0.396, 0.009405, -0.2269, 0.0, -0.214, 0.0, -0.23, 0.0, 0.38, 0.0, 0.396, -0.01881, 0.396, -0.01629, 0.38, 0.0, 0.412, 0.0, 0.4237, -0.009405, 0.4237, -0.01629, 0.412, 0.0, -0.214, 0.0, -0.23, -0.009405, -0.2269, 0.0, 0.396, 0.0, 0.412, -0.01629, 0.412, -0.01881, 0.396, 0.0, -0.23, 0.0, -0.214, -0.009405, -0.2269, 0.0, 0.3683, 0.0, 0.38, -0.01629, 0.38, -0.009405, 0.3683, -0.2364, 0.38, -0.2399, 0.396, -0.2239, 0.396, -0.2226, 0.38, -0.01629, -0.2364, -0.009405, -0.2269, -0.01522, -0.2189, -0.02636, -0.2226, 0.0, -0.214, -0.009405, -0.2269, -0.01522, -0.2189, -0.2399, 0.396, -0.2364, 0.412, -0.2226, 0.412, -0.2239, 0.396, -0.009405, -0.2269, 0.0, -0.214, -0.01522, -0.2189, -0.009405, -0.2269, -0.01629, -0.2364, -0.02636, -0.2226, -0.01522, -0.2189, -0.2226, 0.38, -0.2239, 0.396, -0.2041, 0.396, -0.2054, 0.38, -0.2226, 0.412, -0.2189, 0.4237, -0.2091, 0.4237, -0.2054, 0.412, 0.0, -0.214, -0.01522, -0.2189, -0.01522, -0.2091, -0.2239, 0.396, -0.2226, 0.412, -0.2054, 0.412, -0.2041, 0.396, -0.01522, -0.2189, 0.0, -0.214, -0.01522, -0.2091, -0.2189, 0.3683, -0.2226, 0.38, -0.2054, 0.38, -0.2091, 0.3683, -0.02636, -0.2054, -0.01522, -0.2091, -0.009405, -0.2011, -0.01629, -0.1916, 0.0, -0.214, -0.01522, -0.2091, -0.009405, -0.2011, -0.2041, 0.396, -0.2054, 0.412, -0.1916, 0.412, -0.1881, 0.396, -0.01522, -0.2091, 0.0, -0.214, -0.009405, -0.2011, -0.01522, -0.2091, -0.02636, -0.2054, -0.01629, -0.1916, -0.009405, -0.2011, -0.2054, 0.38, -0.2041, 0.396, -0.1881, 0.396, -0.1916, 0.38, 0.0, -0.214, -0.009405, -0.2011, -4.657e-10, -0.198, -0.01881, 0.396, -0.01629, 0.412, 0.0, 0.412, -9.313e-10, 0.396, -0.009405, -0.2011, 0.0, -0.214, -4.657e-10, -0.198, -0.009405, 0.3683, -0.01629, 0.38, 0.0, 0.38, -4.657e-10, 0.3683, -0.01629, 0.38, -0.01881, 0.396, -9.313e-10, 0.396, 0.0, 0.38, -0.01629, 0.412, -0.009405, 0.4237, -4.657e-10, 0.4237, 0.0, 0.412])
me_leverpivot_mesh.materials.append(mat_breaker_walnut)
me_leverpivot_mesh.materials.append(mat_breaker_slate)
me_leverpivot_mesh.materials.append(mat_breaker_porcelain)
me_leverpivot_mesh.materials.append(mat_breaker_brass)
me_leverpivot_mesh.materials.append(mat_breaker_ebonite)
me_leverpivot_mesh.update()

# ---- objects
ob_breaker_board = bpy.data.objects.new('Breaker_Board', me_breaker_board_mesh)
ob_leverpivot = bpy.data.objects.new('LeverPivot', me_leverpivot_mesh)
ob_fuseseat = bpy.data.objects.new('FuseSeat', None)

# ---- transforms, parenting, visibility, modifiers, constraints
ob_breaker_board.location = (0.0, 0.0, 0.0)
_m = ob_breaker_board.modifiers.new('Bevel', 'BEVEL')
_m.width = 0.0025
_m.width_pct = 0.0025
_m.angle_limit = 0.6109
ob_leverpivot.location = (0.0, -0.044, -0.05)
ob_fuseseat.location = (0.0, -0.077, -0.17)
ob_fuseseat.empty_display_type = 'ARROWS'
ob_fuseseat.empty_display_size = 0.05

# ---- collection membership
scene.collection.objects.link(ob_breaker_board)
scene.collection.objects.link(ob_leverpivot)
scene.collection.objects.link(ob_fuseseat)

# ---- scene / render settings (as saved in the file)
scene.frame_start = 1; scene.frame_end = 140; scene.frame_set(1)
scene.render.engine = 'BLENDER_EEVEE_NEXT'
scene.render.bake_bias = 0.0
scene.render.bake_samples = 0
scene.render.compositor_device = 'GPU'
scene.eevee.use_volume_custom_range = False
scene.eevee.fast_gi_thickness_near = 0.1
scene.eevee.fast_gi_thickness_far = 0.0
scene.eevee.ray_tracing_options.screen_trace_thickness = 0.1
bpy.context.view_layer.update()

# ---- added for rendering (the .blend has no active camera and no usable light): camera, sun
cam_auto = bpy.data.cameras.new('AutoCamera')
cam_auto.lens = 50.0
cam_auto.sensor_width = 36.0
cam_auto.clip_end = 1000.0
ob_auto_camera = bpy.data.objects.new('AutoCamera', cam_auto)
scene.collection.objects.link(ob_auto_camera)
ob_auto_camera.location = (2.10852, -2.59173, 2.46682)
ob_auto_camera.rotation_euler = (1.09748, -7.21219e-08, 0.694738)
scene.camera = ob_auto_camera
light_auto_sun = bpy.data.lights.new('AutoSun', 'SUN')
light_auto_sun.energy = 3.0
light_auto_sun.angle = 0.0523599
ob_auto_sun = bpy.data.objects.new('AutoSun', light_auto_sun)
scene.collection.objects.link(ob_auto_sun)
ob_auto_sun.rotation_euler = (0.872665, 0.174533, 0.523599)
bpy.context.view_layer.update()
